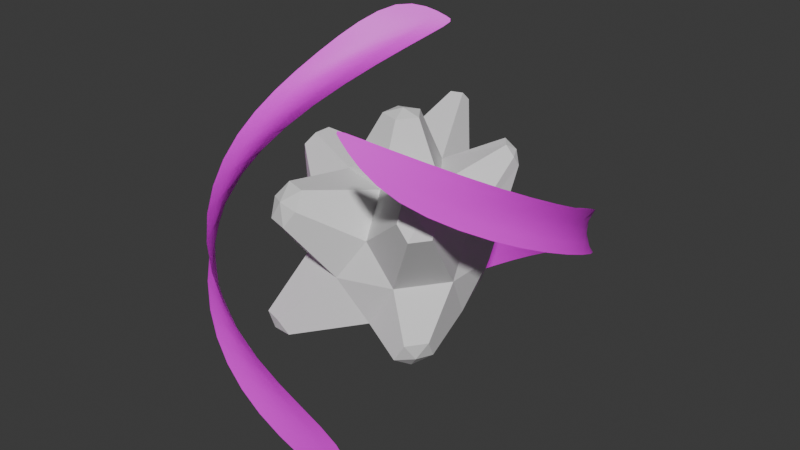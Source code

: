 # Source: SunStone.blend  (saved by Blender 4.1.23; exported with 4.5.12 LTS)
import bpy
from mathutils import Matrix  # noqa: F401  (used for matrix-valued properties, if any)

bpy.ops.wm.read_factory_settings(use_empty=True)
scene = bpy.context.scene
scene.name = 'Scene'

# ---- collections
col_collection = bpy.data.collections.new('Collection'); scene.collection.children.link(col_collection)

# ---- images (referenced by path relative to the original .blend; pixels are not part of the script)
import os
ASSET_DIR = os.environ.get("B2B_ASSET_DIR", "")  # directory of the original .blend (textures are referenced by path, not embedded)
HERE = os.path.dirname(os.path.abspath(__file__))  # packed textures are extracted next to this script under _unpacked/

def load_image(name, relpath, width, height, colorspace="sRGB"):
    """Load a texture the original file referenced (path relative to the .blend, or extracted next to this script)."""
    p = next((c for c in (os.path.join(HERE, relpath), os.path.join(ASSET_DIR, relpath)) if relpath and os.path.exists(c)), "")
    if p:
        img = bpy.data.images.load(p, check_existing=True)
        img.name = name
    else:  # same state as the original file: an image datablock whose file is absent (Cycles renders it pink)
        img = bpy.data.images.new(name, width, height)
        img.source = "FILE"
        img.filepath = "//" + (relpath or name)
    img.colorspace_settings.name = colorspace
    return img
img_firetrail_png = load_image('FireTrail.png', 'FireTrail.png', 1024, 1024, 'sRGB')

# ---- materials (node trees are filled in below, after node groups)
mat_material_001 = bpy.data.materials.new('Material.001')
mat_material_001.use_transparent_shadow = False

# ---- material node trees
mat_material_001.use_nodes = True; mat_material_001.node_tree.nodes.clear()
_N = mat_material_001.node_tree.nodes; _L = mat_material_001.node_tree.links
n0 = _N.new('ShaderNodeBsdfPrincipled'); n0.name = 'Principled BSDF'; n0.location = (10, 300)
n1 = _N.new('ShaderNodeOutputMaterial'); n1.name = 'Material Output'; n1.location = (300, 300)
n2 = _N.new('ShaderNodeTexImage'); n2.name = 'Image Texture'; n2.location = (-424, 296)
n2.image = img_firetrail_png
_L.new(n0.outputs[0], n1.inputs[0])
_L.new(n2.outputs[1], n0.inputs[4])
_L.new(n2.outputs[0], n0.inputs[0])
n1.is_active_output = True

# ---- world
world_world = bpy.data.worlds.new('World'); scene.world = world_world
world_world.use_nodes = True; world_world.node_tree.nodes.clear()
_N = world_world.node_tree.nodes; _L = world_world.node_tree.links
n0 = _N.new('ShaderNodeOutputWorld'); n0.name = 'World Output'; n0.location = (300, 300)
n1 = _N.new('ShaderNodeBackground'); n1.name = 'Background'; n1.location = (10, 300)
n1.inputs[0].default_value = (0.05088, 0.05088, 0.05088, 1.0)
_L.new(n1.outputs[0], n0.inputs[0])
n0.is_active_output = True
world_world.color = (0.05088, 0.05088, 0.05088)
world_world.use_sun_shadow = False
world_world.sun_shadow_jitter_overblur = 0.0

# ---- meshes
me_sunstone = bpy.data.meshes.new('SunStone')
me_sunstone.from_pydata([(-0.2528, -0.07285, -0.8296), (-0.9796, -0.09582, -0.1901), (-0.5208, 0.7046, -0.164), (0.7112, 0.5142, -0.4293), (0.2764, -0.8506, 0.4472), (-0.7236, -0.5257, 0.4472), (-0.7334, 0.5144, 0.4794), (0.2764, 0.8506, 0.4472), (0.8944, 0.0, 0.4472), (0.9396, 0.7872, 0.8966), (-0.18, -0.5185, -0.8076), (0.4174, -0.3164, -0.8392), (0.2629, -0.809, -0.5257), (0.8506, 0.0, -0.5257), (0.2701, 0.1611, -0.5972), (-0.7706, -0.07128, -0.6451), (-0.719, -0.5357, -0.4244), (-0.3681, 0.2032, -0.3168), (-0.9116, 0.2732, -0.04836), (0.09067, 0.739, -0.4188), (0.9511, -0.309, 0.0), (0.9511, 0.309, 0.0), (0.0, -1.0, 0.0), (0.5878, -0.809, 0.0), (-0.978, -0.3402, 0.08843), (-0.5883, -0.8096, 0.001629), (-0.6266, 0.7659, 0.1128), (-1.003, 0.2489, 0.1706), (0.5878, 0.809, 0.0), (-0.009731, 0.9906, 0.01731), (-0.3136, 1.546, 1.02), (0.2629, -0.02103, 1.496), (-1.282, 0.1145, 0.7137), (0.1625, -0.5, 0.8507), (0.5257, 0.0, 0.8507), (-0.4253, -0.309, 0.8507), (-0.4253, 0.309, 0.8507), (0.1625, 0.5, 0.8507), (-0.5433, -1.334, 0.6275), (-0.5994, -1.217, 0.8122), (-0.4092, -1.334, 0.8446), (-0.2335, -1.206, 0.9788), (-0.1865, -1.351, 0.8122), (-0.4762, -1.127, 0.9788), (-0.3006, -1.413, 0.6275), (0.05787, -0.02103, 1.554), (0.1212, -0.2161, 1.496), (-0.108, -0.1416, 1.496), (-0.108, 0.09951, 1.496), (0.1212, 0.174, 1.496), (0.9322, 0.6995, 1.015), (0.8717, 0.8315, 1.043), (0.733, 0.8228, 1.136), (0.7558, 0.922, 1.028), (0.8359, 0.918, 0.9043), (0.8367, 0.692, 1.128), (-0.4662, -1.255, -0.7426), (-0.6509, -1.269, -0.7157), (-0.5562, -1.321, -0.5624), (-0.6119, -1.149, -0.8539), (-0.792, -1.149, -0.7426), (-0.7576, -1.255, -0.5624), (1.045, -1.142, 0.8043), (0.924, -1.156, 0.9698), (1.078, -1.023, 1.001), (0.8775, -1.023, 1.119), (1.155, -0.8355, 0.9714), (1.181, -0.9534, 0.8052), (1.013, -0.8343, 1.12), (-0.2499, 1.512, 1.123), (-0.3741, 1.502, 1.141), (-0.4116, 1.387, 1.216), (-0.4803, 1.437, 1.123), (-0.2761, 1.431, 1.216), (-0.449, 1.502, 1.02), (-1.207, 0.1869, 0.8631), (-1.249, 0.01133, 0.8893), (-1.107, -0.09186, 0.9978), (-1.207, -0.1642, 0.8631), (-1.107, 0.1145, 0.9978), (-1.282, -0.09186, 0.7137), (0.7496, -0.718, -0.8669), (0.8752, -0.8039, -0.7061), (0.9274, -0.5882, -0.7383), (0.9686, -0.715, -0.5226), (0.6862, -0.9201, -0.7383), (0.8195, -0.9201, -0.5226)], [], [(0, 11, 10), (12, 11, 81, 85), (0, 10, 15), (0, 15, 17), (0, 17, 14), (20, 23, 86, 84), (22, 25, 61, 58), (1, 16, 24), (2, 18, 26), (3, 19, 28), (23, 12, 85, 86), (25, 16, 60, 61), (1, 24, 27), (2, 26, 29), (3, 28, 21), (20, 8, 66, 67), (4, 33, 41, 42), (5, 35, 77, 78), (37, 7, 69, 73), (21, 28, 54, 9), (35, 33, 46, 47), (34, 8, 50, 55), (37, 34, 55, 52), (34, 37, 49, 31), (26, 6, 72, 74), (29, 26, 74, 30), (36, 35, 47, 48), (27, 24, 80, 32), (24, 5, 78, 80), (33, 34, 31, 46), (33, 35, 43, 41), (35, 5, 39, 43), (37, 36, 48, 49), (23, 20, 67, 62), (4, 23, 62, 63), (7, 37, 52, 53), (8, 21, 9, 50), (28, 7, 53, 54), (6, 36, 71, 72), (7, 29, 30, 69), (36, 37, 73, 71), (35, 36, 79, 77), (36, 6, 75, 79), (6, 27, 32, 75), (22, 4, 42, 44), (5, 25, 38, 39), (25, 22, 44, 38), (34, 33, 65, 68), (8, 34, 68, 66), (33, 4, 63, 65), (28, 29, 7), (28, 19, 29), (19, 2, 29), (26, 27, 6), (26, 18, 27), (18, 1, 27), (24, 25, 5), (24, 16, 25), (12, 22, 58, 56), (22, 23, 4), (22, 12, 23), (13, 20, 84, 83), (20, 21, 8), (20, 13, 21), (13, 3, 21), (14, 19, 3), (14, 17, 19), (17, 2, 19), (17, 18, 2), (17, 15, 18), (15, 1, 18), (15, 16, 1), (15, 10, 16), (16, 10, 59, 60), (13, 14, 3), (13, 11, 14), (11, 0, 14), (10, 12, 56, 59), (10, 11, 12), (11, 13, 83, 81), (39, 40, 43), (43, 40, 41), (40, 42, 41), (38, 40, 39), (38, 44, 40), (44, 42, 40), (31, 49, 45), (49, 48, 45), (48, 47, 45), (47, 46, 45), (46, 31, 45), (50, 51, 55), (55, 51, 52), (51, 53, 52), (9, 51, 50), (9, 54, 51), (54, 53, 51), (57, 56, 58), (57, 58, 61), (60, 57, 61), (59, 57, 60), (59, 56, 57), (63, 64, 65), (65, 64, 68), (64, 66, 68), (62, 64, 63), (62, 67, 64), (67, 66, 64), (69, 70, 73), (73, 70, 71), (70, 72, 71), (30, 70, 69), (30, 74, 70), (74, 72, 70), (75, 76, 79), (79, 76, 77), (76, 78, 77), (32, 76, 75), (32, 80, 76), (80, 78, 76), (82, 81, 83), (82, 83, 84), (82, 84, 86), (85, 82, 86), (81, 82, 85)])
_uv = me_sunstone.uv_layers.new(name='UVMap')
_uv.uv.foreach_set('vector', [0.1818, 0.0, 0.2273, 0.07873, 0.1364, 0.07873, 0.1818, 0.1575, 0.2273, 0.07873, 0.2273, 0.07873, 0.1818, 0.1575, 0.9091, 0.0, 0.9545, 0.07873, 0.8636, 0.07873, 0.7273, 0.0, 0.7727, 0.07873, 0.6818, 0.07873, 0.5455, 0.0, 0.5909, 0.07873, 0.5, 0.07873, 0.3182, 0.2362, 0.2273, 0.2362, 0.2273, 0.2362, 0.3182, 0.2362, 0.1364, 0.2362, 0.04546, 0.2362, 0.04546, 0.2362, 0.1364, 0.2362, 0.8182, 0.1575, 0.9091, 0.1575, 0.8636, 0.2362, 0.6364, 0.1575, 0.7273, 0.1575, 0.6818, 0.2362, 0.4545, 0.1575, 0.5455, 0.1575, 0.5, 0.2362, 0.2273, 0.2362, 0.1818, 0.1575, 0.1818, 0.1575, 0.2273, 0.2362, 0.9545, 0.2362, 0.9091, 0.1575, 0.9091, 0.1575, 0.9545, 0.2362, 0.8182, 0.1575, 0.8636, 0.2362, 0.7727, 0.2362, 0.6364, 0.1575, 0.6818, 0.2362, 0.5909, 0.2362, 0.4545, 0.1575, 0.5, 0.2362, 0.4091, 0.2362, 0.3182, 0.2362, 0.3636, 0.3149, 0.3636, 0.3149, 0.3182, 0.2362, 0.1818, 0.3149, 0.2273, 0.3937, 0.2273, 0.3937, 0.1818, 0.3149, 0.9091, 0.3149, 0.8636, 0.3937, 0.8636, 0.3937, 0.9091, 0.3149, 0.5909, 0.3937, 0.5455, 0.3149, 0.5455, 0.3149, 0.5909, 0.3937, 0.4091, 0.2362, 0.5, 0.2362, 0.5, 0.2362, 0.4091, 0.2362, 0.04546, 0.3937, 0.1364, 0.3937, 0.1364, 0.3937, 0.04546, 0.3937, 0.3182, 0.3937, 0.3636, 0.3149, 0.3636, 0.3149, 0.3182, 0.3937, 0.5, 0.3937, 0.4091, 0.3937, 0.4091, 0.3937, 0.5, 0.3937, 0.4091, 0.3937, 0.5, 0.3937, 0.5, 0.3937, 0.4091, 0.3937, 0.6818, 0.2362, 0.7273, 0.3149, 0.7273, 0.3149, 0.6818, 0.2362, 0.5909, 0.2362, 0.6818, 0.2362, 0.6818, 0.2362, 0.5909, 0.2362, 0.7727, 0.3937, 0.8636, 0.3937, 0.8636, 0.3937, 0.7727, 0.3937, 0.7727, 0.2362, 0.8636, 0.2362, 0.8636, 0.2362, 0.7727, 0.2362, 0.8636, 0.2362, 0.9091, 0.3149, 0.9091, 0.3149, 0.8636, 0.2362, 0.2273, 0.3937, 0.3182, 0.3937, 0.3182, 0.3937, 0.2273, 0.3937, 0.1364, 0.3937, 0.04546, 0.3937, 0.04546, 0.3937, 0.1364, 0.3937, 0.8636, 0.3937, 0.9091, 0.3149, 0.9091, 0.3149, 0.8636, 0.3937, 0.5909, 0.3937, 0.6818, 0.3937, 0.6818, 0.3937, 0.5909, 0.3937, 0.2273, 0.2362, 0.3182, 0.2362, 0.3182, 0.2362, 0.2273, 0.2362, 0.1818, 0.3149, 0.2273, 0.2362, 0.2273, 0.2362, 0.1818, 0.3149, 0.5455, 0.3149, 0.5909, 0.3937, 0.5909, 0.3937, 0.5455, 0.3149, 0.3636, 0.3149, 0.4091, 0.2362, 0.4091, 0.2362, 0.3636, 0.3149, 0.5, 0.2362, 0.5455, 0.3149, 0.5455, 0.3149, 0.5, 0.2362, 0.7273, 0.3149, 0.7727, 0.3937, 0.7727, 0.3937, 0.7273, 0.3149, 0.5455, 0.3149, 0.5909, 0.2362, 0.5909, 0.2362, 0.5455, 0.3149, 0.6818, 0.3937, 0.5909, 0.3937, 0.5909, 0.3937, 0.6818, 0.3937, 0.8636, 0.3937, 0.7727, 0.3937, 0.7727, 0.3937, 0.8636, 0.3937, 0.7727, 0.3937, 0.7273, 0.3149, 0.7273, 0.3149, 0.7727, 0.3937, 0.7273, 0.3149, 0.7727, 0.2362, 0.7727, 0.2362, 0.7273, 0.3149, 0.1364, 0.2362, 0.1818, 0.3149, 0.1818, 0.3149, 0.1364, 0.2362, 0.9091, 0.3149, 0.9545, 0.2362, 0.9545, 0.2362, 0.9091, 0.3149, 0.04546, 0.2362, 0.1364, 0.2362, 0.1364, 0.2362, 0.04546, 0.2362, 0.3182, 0.3937, 0.2273, 0.3937, 0.2273, 0.3937, 0.3182, 0.3937, 0.3636, 0.3149, 0.3182, 0.3937, 0.3182, 0.3937, 0.3636, 0.3149, 0.2273, 0.3937, 0.1818, 0.3149, 0.1818, 0.3149, 0.2273, 0.3937, 0.5, 0.2362, 0.5909, 0.2362, 0.5455, 0.3149, 0.5, 0.2362, 0.5455, 0.1575, 0.5909, 0.2362, 0.5455, 0.1575, 0.6364, 0.1575, 0.5909, 0.2362, 0.6818, 0.2362, 0.7727, 0.2362, 0.7273, 0.3149, 0.6818, 0.2362, 0.7273, 0.1575, 0.7727, 0.2362, 0.7273, 0.1575, 0.8182, 0.1575, 0.7727, 0.2362, 0.8636, 0.2362, 0.9545, 0.2362, 0.9091, 0.3149, 0.8636, 0.2362, 0.9091, 0.1575, 0.9545, 0.2362, 0.1818, 0.1575, 0.1364, 0.2362, 0.1364, 0.2362, 0.1818, 0.1575, 0.1364, 0.2362, 0.2273, 0.2362, 0.1818, 0.3149, 0.1364, 0.2362, 0.1818, 0.1575, 0.2273, 0.2362, 0.3636, 0.1575, 0.3182, 0.2362, 0.3182, 0.2362, 0.3636, 0.1575, 0.3182, 0.2362, 0.4091, 0.2362, 0.3636, 0.3149, 0.3182, 0.2362, 0.3636, 0.1575, 0.4091, 0.2362, 0.3636, 0.1575, 0.4545, 0.1575, 0.4091, 0.2362, 0.5, 0.07873, 0.5455, 0.1575, 0.4545, 0.1575, 0.5, 0.07873, 0.5909, 0.07873, 0.5455, 0.1575, 0.5909, 0.07873, 0.6364, 0.1575, 0.5455, 0.1575, 0.6818, 0.07873, 0.7273, 0.1575, 0.6364, 0.1575, 0.6818, 0.07873, 0.7727, 0.07873, 0.7273, 0.1575, 0.7727, 0.07873, 0.8182, 0.1575, 0.7273, 0.1575, 0.8636, 0.07873, 0.9091, 0.1575, 0.8182, 0.1575, 0.8636, 0.07873, 0.9545, 0.07873, 0.9091, 0.1575, 0.9091, 0.1575, 0.9545, 0.07873, 0.9545, 0.07873, 0.9091, 0.1575, 0.3636, 0.1575, 0.4091, 0.07873, 0.4545, 0.1575, 0.3636, 0.1575, 0.3182, 0.07873, 0.4091, 0.07873, 0.3182, 0.07873, 0.3636, 0.0, 0.4091, 0.07873, 0.1364, 0.07873, 0.1818, 0.1575, 0.1818, 0.1575, 0.1364, 0.07873, 0.1364, 0.07873, 0.2273, 0.07873, 0.1818, 0.1575, 0.3182, 0.07873, 0.3636, 0.1575, 0.3636, 0.1575, 0.3182, 0.07873, 0.0, 0.3149, 0.09091, 0.3149, 0.04546, 0.3937, 0.04546, 0.3937, 0.09091, 0.3149, 0.1364, 0.3937, 0.09091, 0.3149, 0.1818, 0.3149, 0.1364, 0.3937, 0.04546, 0.2362, 0.09091, 0.3149, 0.0, 0.3149, 0.04546, 0.2362, 0.1364, 0.2362, 0.09091, 0.3149, 0.1364, 0.2362, 0.1818, 0.3149, 0.09091, 0.3149, 0.4091, 0.3937, 0.5, 0.3937, 0.4545, 0.4724, 0.5909, 0.3937, 0.6818, 0.3937, 0.6364, 0.4724, 0.7727, 0.3937, 0.8636, 0.3937, 0.8182, 0.4724, 0.04546, 0.3937, 0.1364, 0.3937, 0.09091, 0.4724, 0.2273, 0.3937, 0.3182, 0.3937, 0.2727, 0.4724, 0.3636, 0.3149, 0.4545, 0.3149, 0.4091, 0.3937, 0.4091, 0.3937, 0.4545, 0.3149, 0.5, 0.3937, 0.4545, 0.3149, 0.5455, 0.3149, 0.5, 0.3937, 0.4091, 0.2362, 0.4545, 0.3149, 0.3636, 0.3149, 0.4091, 0.2362, 0.5, 0.2362, 0.4545, 0.3149, 0.5, 0.2362, 0.5455, 0.3149, 0.4545, 0.3149, 0.09091, 0.1575, 0.1818, 0.1575, 0.1364, 0.2362, 0.09091, 0.1575, 0.1364, 0.2362, 0.04546, 0.2362, 0.9091, 0.1575, 1.0, 0.1575, 0.9545, 0.2362, 0.9545, 0.07873, 1.0, 0.1575, 0.9091, 0.1575, 0.1364, 0.07873, 0.1818, 0.1575, 0.09091, 0.1575, 0.1818, 0.3149, 0.2727, 0.3149, 0.2273, 0.3937, 0.2273, 0.3937, 0.2727, 0.3149, 0.3182, 0.3937, 0.2727, 0.3149, 0.3636, 0.3149, 0.3182, 0.3937, 0.2273, 0.2362, 0.2727, 0.3149, 0.1818, 0.3149, 0.2273, 0.2362, 0.3182, 0.2362, 0.2727, 0.3149, 0.3182, 0.2362, 0.3636, 0.3149, 0.2727, 0.3149, 0.5455, 0.3149, 0.6364, 0.3149, 0.5909, 0.3937, 0.5909, 0.3937, 0.6364, 0.3149, 0.6818, 0.3937, 0.6364, 0.3149, 0.7273, 0.3149, 0.6818, 0.3937, 0.5909, 0.2362, 0.6364, 0.3149, 0.5455, 0.3149, 0.5909, 0.2362, 0.6818, 0.2362, 0.6364, 0.3149, 0.6818, 0.2362, 0.7273, 0.3149, 0.6364, 0.3149, 0.7273, 0.3149, 0.8182, 0.3149, 0.7727, 0.3937, 0.7727, 0.3937, 0.8182, 0.3149, 0.8636, 0.3937, 0.8182, 0.3149, 0.9091, 0.3149, 0.8636, 0.3937, 0.7727, 0.2362, 0.8182, 0.3149, 0.7273, 0.3149, 0.7727, 0.2362, 0.8636, 0.2362, 0.8182, 0.3149, 0.8636, 0.2362, 0.9091, 0.3149, 0.8182, 0.3149, 0.2727, 0.1575, 0.3182, 0.07873, 0.3636, 0.1575, 0.2727, 0.1575, 0.3636, 0.1575, 0.3182, 0.2362, 0.2727, 0.1575, 0.3182, 0.2362, 0.2273, 0.2362, 0.1818, 0.1575, 0.2727, 0.1575, 0.2273, 0.2362, 0.2273, 0.07873, 0.2727, 0.1575, 0.1818, 0.1575])
me_sunstone.update()
me_spiral = bpy.data.meshes.new('Spiral')
me_spiral.from_pydata([(-0.9513, 1.89, -1.733), (0.8821, -1.923, 2.141), (-0.9513, 1.89, -1.733), (0.8821, -1.923, 2.141), (0.9513, -1.89, -1.733), (-1.397, 1.687, 2.141), (0.9513, -1.89, -1.733), (-0.8199, 1.971, 1.818), (1.994, -0.9071, 1.495), (2.145, 0.4412, 0.8497), (1.355, 1.721, 0.2041), (0.01756, 2.19, -0.4414), (-1.042, 1.927, -1.087), (1.273, -1.782, 1.495), (2.079, -0.6906, 0.8497), (2.034, 0.8124, 0.2041), (1.11, 1.888, -0.4414), (0.06078, 2.189, -1.087), (-1.994, 0.9071, 1.495), (-2.145, -0.4412, 0.8497), (-1.355, -1.721, 0.2041), (-0.01756, -2.19, -0.4414), (1.042, -1.927, -1.087), (-0.8199, 1.971, 1.818), (-2.079, 0.6906, 0.8497), (-2.034, -0.8124, 0.2041), (-1.11, -1.888, -0.4414), (-0.06078, -2.189, -1.087)], [], [(8, 1, 3, 13), (18, 5, 7, 23), (4, 22, 27, 6), (22, 21, 26, 27), (21, 20, 25, 26), (20, 19, 24, 25), (19, 18, 23, 24), (0, 12, 17, 2), (12, 11, 16, 17), (11, 10, 15, 16), (10, 9, 14, 15), (9, 8, 13, 14)])
me_spiral.polygons.foreach_set('use_smooth', [True] * 12)
_uv = me_spiral.uv_layers.new(name='UVMap')
_uv.uv.foreach_set('vector', [0.8333, 7.153e-07, 1.0, 0.0, 1.0, 1.0, 0.8333, 1.0, 0.8333, 0.0, 1.0, 0.0, 1.0, 1.0, 0.8333, 1.0, -5.96e-08, 5.96e-08, 0.1667, 2.98e-08, 0.1667, 1.0, 0.0, 1.0, 0.1667, 2.98e-08, 0.3333, 2.98e-08, 0.3333, 1.0, 0.1667, 1.0, 0.3333, 2.98e-08, 0.5, 2.98e-08, 0.5, 1.0, 0.3333, 1.0, 0.5, 2.98e-08, 0.6667, 0.0, 0.6667, 1.0, 0.5, 1.0, 0.6667, 0.0, 0.8333, 0.0, 0.8333, 1.0, 0.6667, 1.0, -5.96e-08, 5.96e-08, 0.1667, 2.98e-08, 0.1667, 1.0, 0.0, 1.0, 0.1667, 2.98e-08, 0.3333, 2.98e-08, 0.3333, 1.0, 0.1667, 1.0, 0.3333, 2.98e-08, 0.5, 2.98e-08, 0.5, 1.0, 0.3333, 1.0, 0.5, 2.98e-08, 0.6667, 0.0, 0.6667, 1.0, 0.5, 1.0, 0.6667, 0.0, 0.8333, 7.153e-07, 0.8333, 1.0, 0.6667, 1.0])
me_spiral.materials.append(mat_material_001)
me_spiral.update()

# ---- objects
ob_sunstone = bpy.data.objects.new('SunStone', me_sunstone)
ob_spiral = bpy.data.objects.new('Spiral', me_spiral)

# ---- transforms, parenting, visibility, modifiers, constraints
ob_sunstone.location = (0.0, 0.0, 0.0)
ob_spiral.location = (0.0, 0.0, 0.0)
_m = ob_spiral.modifiers.new('Subdivision', 'SUBSURF')

# ---- collection membership
col_collection.objects.link(ob_sunstone)
col_collection.objects.link(ob_spiral)

# ---- scene / render settings (as saved in the file)
scene.frame_start = 1; scene.frame_end = 250; scene.frame_set(1)
scene.render.engine = 'BLENDER_EEVEE_NEXT'
scene.cycles.sampling_pattern = 'TABULATED_SOBOL'
scene.eevee.ray_tracing_options.trace_max_roughness = 0.0
bpy.context.view_layer.update()

# ---- added for rendering (the .blend has no active camera and no usable light): camera, sun
cam_auto = bpy.data.cameras.new('AutoCamera')
cam_auto.lens = 50.0
cam_auto.sensor_width = 36.0
cam_auto.clip_end = 1000.0
ob_auto_camera = bpy.data.objects.new('AutoCamera', cam_auto)
scene.collection.objects.link(ob_auto_camera)
ob_auto_camera.location = (6.71046, -8.05255, 5.57247)
ob_auto_camera.rotation_euler = (1.09748, -7.21219e-08, 0.694738)
scene.camera = ob_auto_camera
light_auto_sun = bpy.data.lights.new('AutoSun', 'SUN')
light_auto_sun.energy = 3.0
light_auto_sun.angle = 0.0523599
ob_auto_sun = bpy.data.objects.new('AutoSun', light_auto_sun)
scene.collection.objects.link(ob_auto_sun)
ob_auto_sun.rotation_euler = (0.872665, 0.174533, 0.523599)
bpy.context.view_layer.update()
